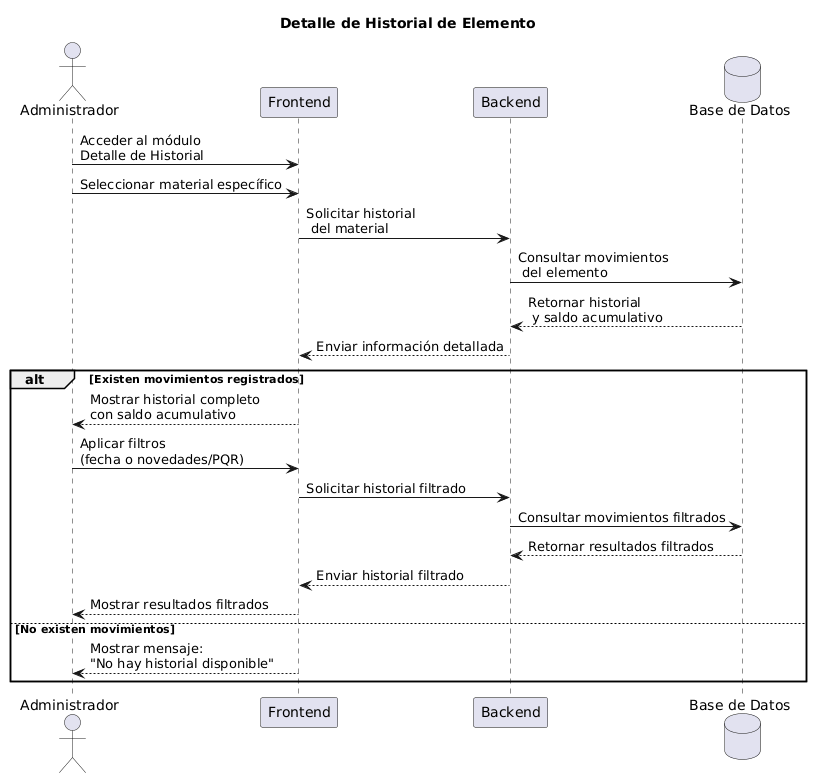

The diagram above was rendered by PlantUML. Its source (embedded in the PNG):
@startuml
title Detalle de Historial de Elemento

actor Administrador
participant "Frontend" as Frontend
participant "Backend" as Backend
database "Base de Datos" as DB

Administrador -> Frontend : Acceder al módulo\nDetalle de Historial
Administrador -> Frontend : Seleccionar material específico

Frontend -> Backend : Solicitar historial\n del material
Backend -> DB : Consultar movimientos\n del elemento
DB --> Backend : Retornar historial\n y saldo acumulativo
Backend --> Frontend : Enviar información detallada

alt Existen movimientos registrados
    Frontend --> Administrador : Mostrar historial completo\ncon saldo acumulativo

    Administrador -> Frontend : Aplicar filtros\n(fecha o novedades/PQR)

    Frontend -> Backend : Solicitar historial filtrado
    Backend -> DB : Consultar movimientos filtrados
    DB --> Backend : Retornar resultados filtrados
    Backend --> Frontend : Enviar historial filtrado

    Frontend --> Administrador : Mostrar resultados filtrados

else No existen movimientos
    Frontend --> Administrador : Mostrar mensaje:\n"No hay historial disponible"
end
@enduml